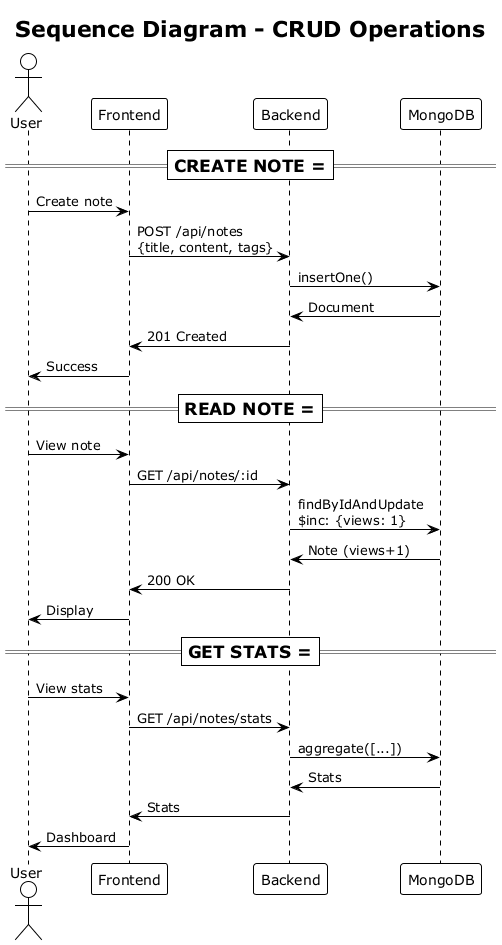

The diagram above was rendered by PlantUML. Its source (embedded in the PNG):
@startuml Sequence
!theme plain
title Sequence Diagram - CRUD Operations

actor User
participant "Frontend" as FE
participant "Backend" as BE
participant "MongoDB" as DB

=== CREATE NOTE ===
User -> FE : Create note
FE -> BE : POST /api/notes\n{title, content, tags}
BE -> DB : insertOne()
DB -> BE : Document
BE -> FE : 201 Created
FE -> User : Success

=== READ NOTE ===
User -> FE : View note
FE -> BE : GET /api/notes/:id
BE -> DB : findByIdAndUpdate\n$inc: {views: 1}
DB -> BE : Note (views+1)
BE -> FE : 200 OK
FE -> User : Display

=== GET STATS ===
User -> FE : View stats
FE -> BE : GET /api/notes/stats
BE -> DB : aggregate([...])
DB -> BE : Stats
BE -> FE : Stats
FE -> User : Dashboard

@enduml